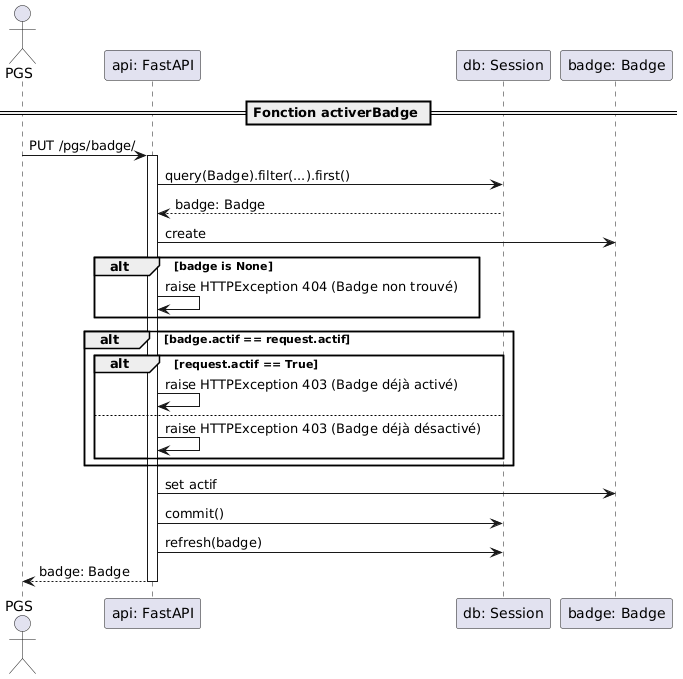

The diagram above was rendered by PlantUML. Its source (embedded in the PNG):
@startuml
actor "PGS"
participant "api: FastAPI"
participant "db: Session"
participant "badge: Badge"

== Fonction activerBadge ==
"PGS" -> "api: FastAPI" : PUT /pgs/badge/
activate "api: FastAPI"
"api: FastAPI" -> "db: Session" : query(Badge).filter(...).first()
"db: Session" --> "api: FastAPI" : badge: Badge
"api: FastAPI" -> "badge: Badge" : create
alt badge is None
    "api: FastAPI" -> "api: FastAPI" : raise HTTPException 404 (Badge non trouvé)
end

alt badge.actif == request.actif
    alt request.actif == True
        "api: FastAPI" -> "api: FastAPI" : raise HTTPException 403 (Badge déjà activé)
    else
        "api: FastAPI" -> "api: FastAPI" : raise HTTPException 403 (Badge déjà désactivé)
    end
end

"api: FastAPI" -> "badge: Badge" : set actif
"api: FastAPI" -> "db: Session" : commit()
"api: FastAPI" -> "db: Session" : refresh(badge)
return badge: Badge
deactivate "api: FastAPI"
@enduml